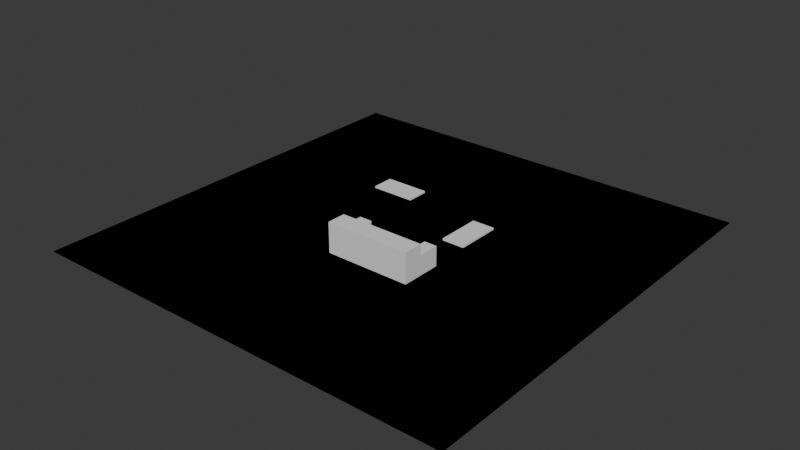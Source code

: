 # Source: L1.blend  (saved by Blender 4.2.66; exported with 4.5.12 LTS)
import bpy
from mathutils import Matrix  # noqa: F401  (used for matrix-valued properties, if any)

bpy.ops.wm.read_factory_settings(use_empty=True)
scene = bpy.context.scene
scene.name = 'Scene'

# ---- collections
col_collection = bpy.data.collections.new('Collection'); scene.collection.children.link(col_collection)

# ---- world
world_world = bpy.data.worlds.new('World'); scene.world = world_world
world_world.use_nodes = True; world_world.node_tree.nodes.clear()
_N = world_world.node_tree.nodes; _L = world_world.node_tree.links
n0 = _N.new('ShaderNodeOutputWorld'); n0.name = 'World Output'; n0.location = (300, 300)
n1 = _N.new('ShaderNodeBackground'); n1.name = 'Background'; n1.location = (10, 300)
n1.inputs[0].default_value = (0.05088, 0.05088, 0.05088, 1.0)
_L.new(n1.outputs[0], n0.inputs[0])
n0.is_active_output = True
world_world.color = (0.05088, 0.05088, 0.05088)
world_world.sun_shadow_jitter_overblur = 0.0

# ---- cameras
cam_camera_071 = bpy.data.cameras.new('Camera.071')
cam_camera_071.lens = 43.46
cam_camera_071.lens_unit = 'FOV'
cam_camera_072 = bpy.data.cameras.new('Camera.072')
cam_camera_072.lens = 43.46
cam_camera_072.lens_unit = 'FOV'
cam_camera_073 = bpy.data.cameras.new('Camera.073')
cam_camera_073.lens = 43.46
cam_camera_073.lens_unit = 'FOV'
cam_camera_074 = bpy.data.cameras.new('Camera.074')
cam_camera_074.lens = 43.46
cam_camera_074.lens_unit = 'FOV'

# ---- meshes
me_cube_090 = bpy.data.meshes.new('Cube.090')
me_cube_090.from_pydata([(-0.5, -0.5, -0.5), (-0.5, -0.5, 0.5), (-0.5, 0.5, -0.5), (-0.5, 0.5, 0.5), (0.5, -0.5, -0.5), (0.5, -0.5, 0.5), (0.5, 0.5, -0.5), (0.5, 0.5, 0.5)], [], [(0, 1, 3, 2), (2, 3, 7, 6), (6, 7, 5, 4), (4, 5, 1, 0), (2, 6, 4, 0), (7, 3, 1, 5)])
_uv = me_cube_090.uv_layers.new(name='UVMap')
_uv.uv.foreach_set('vector', [0.375, 0.0, 0.625, 0.0, 0.625, 0.25, 0.375, 0.25, 0.375, 0.25, 0.625, 0.25, 0.625, 0.5, 0.375, 0.5, 0.375, 0.5, 0.625, 0.5, 0.625, 0.75, 0.375, 0.75, 0.375, 0.75, 0.625, 0.75, 0.625, 1.0, 0.375, 1.0, 0.125, 0.5, 0.375, 0.5, 0.375, 0.75, 0.125, 0.75, 0.625, 0.5, 0.875, 0.5, 0.875, 0.75, 0.625, 0.75])
me_cube_090.update()
me_cube_091 = bpy.data.meshes.new('Cube.091')
me_cube_091.from_pydata([(-0.5, -0.5, -0.5), (-0.5, -0.5, 0.5), (-0.5, 0.5, -0.5), (-0.5, 0.5, 0.5), (0.5, -0.5, -0.5), (0.5, -0.5, 0.5), (0.5, 0.5, -0.5), (0.5, 0.5, 0.5)], [], [(0, 1, 3, 2), (2, 3, 7, 6), (6, 7, 5, 4), (4, 5, 1, 0), (2, 6, 4, 0), (7, 3, 1, 5)])
_uv = me_cube_091.uv_layers.new(name='UVMap')
_uv.uv.foreach_set('vector', [0.375, 0.0, 0.625, 0.0, 0.625, 0.25, 0.375, 0.25, 0.375, 0.25, 0.625, 0.25, 0.625, 0.5, 0.375, 0.5, 0.375, 0.5, 0.625, 0.5, 0.625, 0.75, 0.375, 0.75, 0.375, 0.75, 0.625, 0.75, 0.625, 1.0, 0.375, 1.0, 0.125, 0.5, 0.375, 0.5, 0.375, 0.75, 0.125, 0.75, 0.625, 0.5, 0.875, 0.5, 0.875, 0.75, 0.625, 0.75])
me_cube_091.update()
me_cube_095 = bpy.data.meshes.new('Cube.095')
me_cube_095.from_pydata([(-0.5, -0.5, -0.5), (-0.5, -0.5, 0.5), (-0.5, 0.5, -0.5), (-0.5, 0.5, 0.5), (0.5, -0.5, -0.5), (0.5, -0.5, 0.5), (0.5, 0.5, -0.5), (0.5, 0.5, 0.5), (0.5, -0.5, -0.5), (0.5, -0.5, 0.1667), (0.5, 0.5, -0.5), (0.5, 0.5, 0.1667), (5.167, -0.5, -0.5), (5.167, -0.5, 0.1667), (5.167, 0.5, -0.5), (5.167, 0.5, 0.1667), (-0.5, -1.4, -0.5), (-0.5, -1.4, 0.9167), (-0.5, -0.5, -0.5), (-0.5, -0.5, 0.9167), (6.167, -1.4, -0.5), (6.167, -1.4, 0.9167), (6.167, -0.5, -0.5), (6.167, -0.5, 0.9167), (5.167, -0.5, -0.5), (5.167, -0.5, 0.5), (5.167, 0.5, -0.5), (5.167, 0.5, 0.5), (6.167, -0.5, -0.5), (6.167, -0.5, 0.5), (6.167, 0.5, -0.5), (6.167, 0.5, 0.5)], [], [(0, 1, 3, 2), (2, 3, 7, 6), (6, 7, 5, 4), (4, 5, 1, 0), (2, 6, 4, 0), (7, 3, 1, 5), (8, 9, 11, 10), (10, 11, 15, 14), (14, 15, 13, 12), (12, 13, 9, 8), (10, 14, 12, 8), (15, 11, 9, 13), (16, 17, 19, 18), (18, 19, 23, 22), (22, 23, 21, 20), (20, 21, 17, 16), (18, 22, 20, 16), (23, 19, 17, 21), (24, 25, 27, 26), (26, 27, 31, 30), (30, 31, 29, 28), (28, 29, 25, 24), (26, 30, 28, 24), (31, 27, 25, 29)])
_uv = me_cube_095.uv_layers.new(name='UVMap')
_uv.uv.foreach_set('vector', [0.375, 0.0, 0.625, 0.0, 0.625, 0.25, 0.375, 0.25, 0.375, 0.25, 0.625, 0.25, 0.625, 0.5, 0.375, 0.5, 0.375, 0.5, 0.625, 0.5, 0.625, 0.75, 0.375, 0.75, 0.375, 0.75, 0.625, 0.75, 0.625, 1.0, 0.375, 1.0, 0.125, 0.5, 0.375, 0.5, 0.375, 0.75, 0.125, 0.75, 0.625, 0.5, 0.875, 0.5, 0.875, 0.75, 0.625, 0.75, 0.375, 0.0, 0.625, 0.0, 0.625, 0.25, 0.375, 0.25, 0.375, 0.25, 0.625, 0.25, 0.625, 0.5, 0.375, 0.5, 0.375, 0.5, 0.625, 0.5, 0.625, 0.75, 0.375, 0.75, 0.375, 0.75, 0.625, 0.75, 0.625, 1.0, 0.375, 1.0, 0.125, 0.5, 0.375, 0.5, 0.375, 0.75, 0.125, 0.75, 0.625, 0.5, 0.875, 0.5, 0.875, 0.75, 0.625, 0.75, 0.375, 0.0, 0.625, 0.0, 0.625, 0.25, 0.375, 0.25, 0.375, 0.25, 0.625, 0.25, 0.625, 0.5, 0.375, 0.5, 0.375, 0.5, 0.625, 0.5, 0.625, 0.75, 0.375, 0.75, 0.375, 0.75, 0.625, 0.75, 0.625, 1.0, 0.375, 1.0, 0.125, 0.5, 0.375, 0.5, 0.375, 0.75, 0.125, 0.75, 0.625, 0.5, 0.875, 0.5, 0.875, 0.75, 0.625, 0.75, 0.375, 0.0, 0.625, 0.0, 0.625, 0.25, 0.375, 0.25, 0.375, 0.25, 0.625, 0.25, 0.625, 0.5, 0.375, 0.5, 0.375, 0.5, 0.625, 0.5, 0.625, 0.75, 0.375, 0.75, 0.375, 0.75, 0.625, 0.75, 0.625, 1.0, 0.375, 1.0, 0.125, 0.5, 0.375, 0.5, 0.375, 0.75, 0.125, 0.75, 0.625, 0.5, 0.875, 0.5, 0.875, 0.75, 0.625, 0.75])
me_cube_095.update()
me_plane_016 = bpy.data.meshes.new('Plane.016')
me_plane_016.from_pydata([(-1.0, -1.0, 0.0), (1.0, -1.0, 0.0), (-1.0, 1.0, 0.0), (1.0, 1.0, 0.0)], [], [(0, 1, 3, 2)])
_uv = me_plane_016.uv_layers.new(name='UVMap')
_uv.uv.foreach_set('vector', [0.0, 0.0, 1.0, 0.0, 1.0, 1.0, 0.0, 1.0])
me_plane_016.update()
me_plane_017 = bpy.data.meshes.new('Plane.017')
me_plane_017.from_pydata([(-1.0, -1.0, 0.0), (1.0, -1.0, 0.0), (-1.0, 1.0, 0.0), (1.0, 1.0, 0.0)], [], [(0, 1, 3, 2)])
_uv = me_plane_017.uv_layers.new(name='UVMap')
_uv.uv.foreach_set('vector', [0.0, 0.0, 1.0, 0.0, 1.0, 1.0, 0.0, 1.0])
me_plane_017.update()
me_plane_018 = bpy.data.meshes.new('Plane.018')
me_plane_018.from_pydata([(-1.0, -1.0, 0.0), (1.0, -1.0, 0.0), (-1.0, 1.0, 0.0), (1.0, 1.0, 0.0)], [], [(0, 1, 3, 2)])
_uv = me_plane_018.uv_layers.new(name='UVMap')
_uv.uv.foreach_set('vector', [0.0, 0.0, 1.0, 0.0, 1.0, 1.0, 0.0, 1.0])
me_plane_018.update()
me_plane_019 = bpy.data.meshes.new('Plane.019')
me_plane_019.from_pydata([(-1.0, -1.0, 0.0), (1.0, -1.0, 0.0), (-1.0, 1.0, 0.0), (1.0, 1.0, 0.0)], [], [(0, 1, 3, 2)])
_uv = me_plane_019.uv_layers.new(name='UVMap')
_uv.uv.foreach_set('vector', [0.0, 0.0, 1.0, 0.0, 1.0, 1.0, 0.0, 1.0])
me_plane_019.update()

# ---- objects
ob_desk_top = bpy.data.objects.new('desk top', me_cube_090)
ob_desk_top_001 = bpy.data.objects.new('desk top.001', me_cube_091)
ob_sofa = bpy.data.objects.new('Sofa', me_cube_095)
ob_customcamera_1 = bpy.data.objects.new('CustomCamera_1', cam_camera_071)
ob_ground_projection_customcamera_1 = bpy.data.objects.new('Ground_Projection_CustomCamera_1', me_plane_016)
ob_customcamera_2 = bpy.data.objects.new('CustomCamera_2', cam_camera_072)
ob_ground_projection_customcamera_2 = bpy.data.objects.new('Ground_Projection_CustomCamera_2', me_plane_017)
ob_customcamera_3 = bpy.data.objects.new('CustomCamera_3', cam_camera_073)
ob_ground_projection_customcamera_3 = bpy.data.objects.new('Ground_Projection_CustomCamera_3', me_plane_018)
ob_customcamera_4 = bpy.data.objects.new('CustomCamera_4', cam_camera_074)
ob_ground_projection_customcamera_4 = bpy.data.objects.new('Ground_Projection_CustomCamera_4', me_plane_019)

# ---- transforms, parenting, visibility, modifiers, constraints
ob_desk_top.location = (1.75, 0.0, 0.7)
ob_desk_top.scale = (0.5, 1.0, 0.04)
ob_desk_top_001.location = (-1.0, 1.2, 0.4)
ob_desk_top_001.scale = (1.0, 0.5, 0.04)
ob_sofa.location = (-0.5, -0.75, 0.2)
ob_sofa.scale = (0.3, 0.5, 0.6)
ob_customcamera_1.location = (-0.3, 0.0, 2.7)
ob_customcamera_1.rotation_euler = (0.3819, -0.418, 1.454)
ob_ground_projection_customcamera_1.location = (0.0, 0.0, 0.05)
ob_ground_projection_customcamera_1.scale = (5.0, 5.0, 1.0)
_c = ob_ground_projection_customcamera_1.constraints.new('LIMIT_LOCATION'); _c.name = 'Limit Location'
_c.use_min_z = True
_c.min_z = 0.05
ob_customcamera_2.location = (-0.3, 0.0, 2.7)
ob_customcamera_2.rotation_euler = (0.4464, -0.3476, 3.097)
ob_ground_projection_customcamera_2.location = (0.0, 0.0, 0.05)
ob_ground_projection_customcamera_2.scale = (5.0, 5.0, 1.0)
_c = ob_ground_projection_customcamera_2.constraints.new('LIMIT_LOCATION'); _c.name = 'Limit Location'
_c.use_min_z = True
_c.min_z = 0.05
ob_customcamera_3.location = (0.3, 0.0, 2.7)
ob_customcamera_3.rotation_euler = (0.3819, -0.418, -1.688)
ob_ground_projection_customcamera_3.location = (0.0, 0.0, 0.05)
ob_ground_projection_customcamera_3.scale = (5.0, 5.0, 1.0)
_c = ob_ground_projection_customcamera_3.constraints.new('LIMIT_LOCATION'); _c.name = 'Limit Location'
_c.use_min_z = True
_c.min_z = 0.05
ob_customcamera_4.location = (0.3, 0.0, 2.7)
ob_customcamera_4.rotation_euler = (0.4464, -0.3476, -0.04476)
ob_ground_projection_customcamera_4.location = (0.0, 0.0, 0.05)
ob_ground_projection_customcamera_4.scale = (5.0, 5.0, 1.0)
_c = ob_ground_projection_customcamera_4.constraints.new('LIMIT_LOCATION'); _c.name = 'Limit Location'
_c.use_min_z = True
_c.min_z = 0.05

# ---- collection membership
col_collection.objects.link(ob_desk_top)
col_collection.objects.link(ob_desk_top_001)
col_collection.objects.link(ob_sofa)
col_collection.objects.link(ob_customcamera_1)
col_collection.objects.link(ob_ground_projection_customcamera_1)
col_collection.objects.link(ob_customcamera_2)
col_collection.objects.link(ob_ground_projection_customcamera_2)
col_collection.objects.link(ob_customcamera_3)
col_collection.objects.link(ob_ground_projection_customcamera_3)
col_collection.objects.link(ob_customcamera_4)
col_collection.objects.link(ob_ground_projection_customcamera_4)

# ---- scene / render settings (as saved in the file)
scene.frame_start = 1; scene.frame_end = 250; scene.frame_set(0)
scene.render.engine = 'CYCLES'
scene.render.image_settings.file_format = 'OPEN_EXR'
scene.render.image_settings.color_depth = '32'
scene.cycles.samples = 1
bpy.context.view_layer.update()

# ---- added for rendering (the .blend has no active camera and no usable light): camera, sun
cam_auto = bpy.data.cameras.new('AutoCamera')
cam_auto.lens = 50.0
cam_auto.sensor_width = 36.0
cam_auto.clip_end = 1000.0
ob_auto_camera = bpy.data.objects.new('AutoCamera', cam_auto)
scene.collection.objects.link(ob_auto_camera)
ob_auto_camera.location = (13.1083, -15.7299, 10.8116)
ob_auto_camera.rotation_euler = (1.09748, -7.21219e-08, 0.694738)
scene.camera = ob_auto_camera
light_auto_sun = bpy.data.lights.new('AutoSun', 'SUN')
light_auto_sun.energy = 3.0
light_auto_sun.angle = 0.0523599
ob_auto_sun = bpy.data.objects.new('AutoSun', light_auto_sun)
scene.collection.objects.link(ob_auto_sun)
ob_auto_sun.rotation_euler = (0.872665, 0.174533, 0.523599)
bpy.context.view_layer.update()
